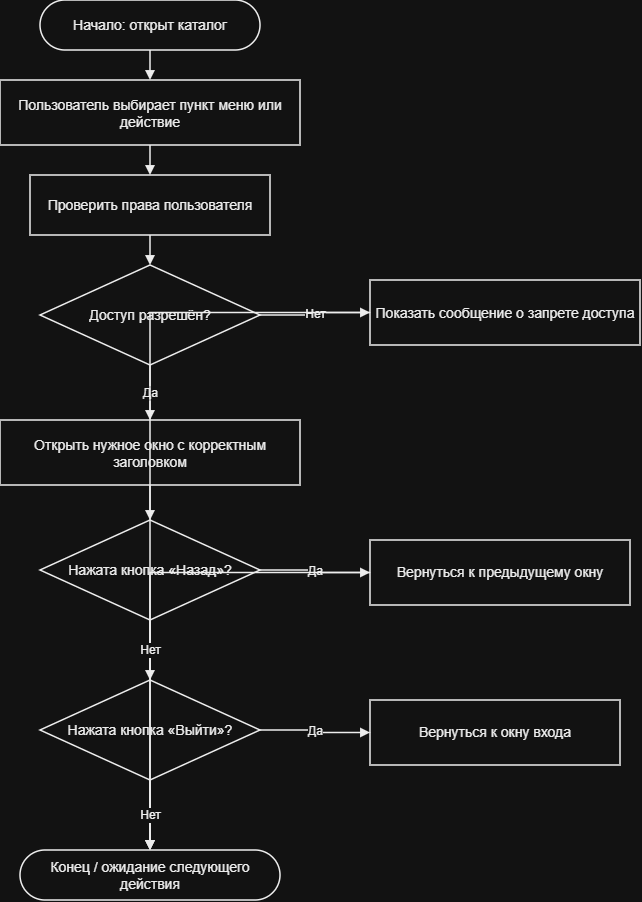

The diagram above was exported from draw.io. Its source (the exported page's mxGraphModel, read from the mxfile embedded in the PNG):
<mxGraphModel dx="776" dy="944" grid="1" gridSize="10" guides="1" tooltips="1" connect="1" arrows="1" fold="1" page="1" pageScale="1" pageWidth="1200" pageHeight="1900" math="0" shadow="0">
  <root>
    <mxCell id="0" />
    <mxCell id="1" parent="0" />
    <mxCell id="s" parent="1" style="whiteSpace=wrap;html=1;strokeColor=#000000;fillColor=#FFFFFF;fontColor=#000000;fontSize=14;strokeWidth=1.5;align=center;verticalAlign=middle;rounded=1;arcSize=50;" value="Начало: открыт каталог" vertex="1">
      <mxGeometry height="50" width="220" x="400" y="20" as="geometry" />
    </mxCell>
    <mxCell id="act" parent="1" style="whiteSpace=wrap;html=1;strokeColor=#000000;fillColor=#FFFFFF;fontColor=#000000;fontSize=14;strokeWidth=1.5;align=center;verticalAlign=middle;rounded=0;" value="Пользователь выбирает пункт меню или действие" vertex="1">
      <mxGeometry height="65" width="300" x="360" y="100" as="geometry" />
    </mxCell>
    <mxCell id="perm" parent="1" style="whiteSpace=wrap;html=1;strokeColor=#000000;fillColor=#FFFFFF;fontColor=#000000;fontSize=14;strokeWidth=1.5;align=center;verticalAlign=middle;rounded=0;" value="Проверить права пользователя" vertex="1">
      <mxGeometry height="60" width="240" x="390" y="195" as="geometry" />
    </mxCell>
    <mxCell id="d" parent="1" style="whiteSpace=wrap;html=1;strokeColor=#000000;fillColor=#FFFFFF;fontColor=#000000;fontSize=14;strokeWidth=1.5;align=center;verticalAlign=middle;rhombus;" value="Доступ разрешён?" vertex="1">
      <mxGeometry height="100" width="220" x="400" y="285" as="geometry" />
    </mxCell>
    <mxCell id="open" parent="1" style="whiteSpace=wrap;html=1;strokeColor=#000000;fillColor=#FFFFFF;fontColor=#000000;fontSize=14;strokeWidth=1.5;align=center;verticalAlign=middle;rounded=0;" value="Открыть нужное окно с корректным заголовком" vertex="1">
      <mxGeometry height="65" width="300" x="360" y="440" as="geometry" />
    </mxCell>
    <mxCell id="back" parent="1" style="whiteSpace=wrap;html=1;strokeColor=#000000;fillColor=#FFFFFF;fontColor=#000000;fontSize=14;strokeWidth=1.5;align=center;verticalAlign=middle;rhombus;" value="Нажата кнопка «Назад»?" vertex="1">
      <mxGeometry height="100" width="220" x="400" y="540" as="geometry" />
    </mxCell>
    <mxCell id="prev" parent="1" style="whiteSpace=wrap;html=1;strokeColor=#000000;fillColor=#FFFFFF;fontColor=#000000;fontSize=14;strokeWidth=1.5;align=center;verticalAlign=middle;rounded=0;" value="Вернуться к предыдущему окну" vertex="1">
      <mxGeometry height="65" width="260" x="730" y="560" as="geometry" />
    </mxCell>
    <mxCell id="logout" parent="1" style="whiteSpace=wrap;html=1;strokeColor=#000000;fillColor=#FFFFFF;fontColor=#000000;fontSize=14;strokeWidth=1.5;align=center;verticalAlign=middle;rhombus;" value="Нажата кнопка «Выйти»?" vertex="1">
      <mxGeometry height="100" width="220" x="400" y="700" as="geometry" />
    </mxCell>
    <mxCell id="login" parent="1" style="whiteSpace=wrap;html=1;strokeColor=#000000;fillColor=#FFFFFF;fontColor=#000000;fontSize=14;strokeWidth=1.5;align=center;verticalAlign=middle;rounded=0;" value="Вернуться к окну входа" vertex="1">
      <mxGeometry height="65" width="250" x="730" y="720" as="geometry" />
    </mxCell>
    <mxCell id="e" parent="1" style="whiteSpace=wrap;html=1;strokeColor=#000000;fillColor=#FFFFFF;fontColor=#000000;fontSize=14;strokeWidth=1.5;align=center;verticalAlign=middle;rounded=1;arcSize=50;" value="Конец / ожидание следующего действия" vertex="1">
      <mxGeometry height="50" width="260" x="380" y="870" as="geometry" />
    </mxCell>
    <mxCell id="deny" parent="1" style="whiteSpace=wrap;html=1;strokeColor=#000000;fillColor=#FFFFFF;fontColor=#000000;fontSize=14;strokeWidth=1.5;align=center;verticalAlign=middle;rounded=0;" value="Показать сообщение о запрете доступа" vertex="1">
      <mxGeometry height="65" width="270" x="730" y="300" as="geometry" />
    </mxCell>
    <mxCell id="e0" edge="1" parent="1" source="s" style="edgeStyle=orthogonalEdgeStyle;rounded=0;orthogonalLoop=1;jettySize=auto;html=1;strokeColor=#000000;strokeWidth=1.5;endArrow=block;endFill=1;fontColor=#000000;fontSize=12;labelBackgroundColor=#FFFFFF;" target="act" value="">
      <mxGeometry relative="1" as="geometry" />
    </mxCell>
    <mxCell id="e1" edge="1" parent="1" source="act" style="edgeStyle=orthogonalEdgeStyle;rounded=0;orthogonalLoop=1;jettySize=auto;html=1;strokeColor=#000000;strokeWidth=1.5;endArrow=block;endFill=1;fontColor=#000000;fontSize=12;labelBackgroundColor=#FFFFFF;" target="perm" value="">
      <mxGeometry relative="1" as="geometry" />
    </mxCell>
    <mxCell id="e2" edge="1" parent="1" source="perm" style="edgeStyle=orthogonalEdgeStyle;rounded=0;orthogonalLoop=1;jettySize=auto;html=1;strokeColor=#000000;strokeWidth=1.5;endArrow=block;endFill=1;fontColor=#000000;fontSize=12;labelBackgroundColor=#FFFFFF;" target="d" value="">
      <mxGeometry relative="1" as="geometry" />
    </mxCell>
    <mxCell id="e3" edge="1" parent="1" source="d" style="edgeStyle=orthogonalEdgeStyle;rounded=0;orthogonalLoop=1;jettySize=auto;html=1;strokeColor=#000000;strokeWidth=1.5;endArrow=block;endFill=1;fontColor=#000000;fontSize=12;labelBackgroundColor=#FFFFFF;" target="open" value="Да">
      <mxGeometry relative="1" as="geometry" />
    </mxCell>
    <mxCell id="e4" edge="1" parent="1" source="d" style="edgeStyle=orthogonalEdgeStyle;rounded=0;orthogonalLoop=1;jettySize=auto;html=1;strokeColor=#000000;strokeWidth=1.5;endArrow=block;endFill=1;fontColor=#000000;fontSize=12;labelBackgroundColor=#FFFFFF;" target="deny" value="Нет">
      <mxGeometry relative="1" as="geometry" />
    </mxCell>
    <mxCell id="e5" edge="1" parent="1" source="deny" style="edgeStyle=orthogonalEdgeStyle;rounded=0;orthogonalLoop=1;jettySize=auto;html=1;strokeColor=#000000;strokeWidth=1.5;endArrow=block;endFill=1;fontColor=#000000;fontSize=12;labelBackgroundColor=#FFFFFF;" target="e" value="">
      <mxGeometry relative="1" as="geometry" />
    </mxCell>
    <mxCell id="e6" edge="1" parent="1" source="open" style="edgeStyle=orthogonalEdgeStyle;rounded=0;orthogonalLoop=1;jettySize=auto;html=1;strokeColor=#000000;strokeWidth=1.5;endArrow=block;endFill=1;fontColor=#000000;fontSize=12;labelBackgroundColor=#FFFFFF;" target="back" value="">
      <mxGeometry relative="1" as="geometry" />
    </mxCell>
    <mxCell id="e7" edge="1" parent="1" source="back" style="edgeStyle=orthogonalEdgeStyle;rounded=0;orthogonalLoop=1;jettySize=auto;html=1;strokeColor=#000000;strokeWidth=1.5;endArrow=block;endFill=1;fontColor=#000000;fontSize=12;labelBackgroundColor=#FFFFFF;" target="prev" value="Да">
      <mxGeometry relative="1" as="geometry" />
    </mxCell>
    <mxCell id="e8" edge="1" parent="1" source="prev" style="edgeStyle=orthogonalEdgeStyle;rounded=0;orthogonalLoop=1;jettySize=auto;html=1;strokeColor=#000000;strokeWidth=1.5;endArrow=block;endFill=1;fontColor=#000000;fontSize=12;labelBackgroundColor=#FFFFFF;" target="e" value="">
      <mxGeometry relative="1" as="geometry" />
    </mxCell>
    <mxCell id="e9" edge="1" parent="1" source="back" style="edgeStyle=orthogonalEdgeStyle;rounded=0;orthogonalLoop=1;jettySize=auto;html=1;strokeColor=#000000;strokeWidth=1.5;endArrow=block;endFill=1;fontColor=#000000;fontSize=12;labelBackgroundColor=#FFFFFF;" target="logout" value="Нет">
      <mxGeometry relative="1" as="geometry" />
    </mxCell>
    <mxCell id="e10" edge="1" parent="1" source="logout" style="edgeStyle=orthogonalEdgeStyle;rounded=0;orthogonalLoop=1;jettySize=auto;html=1;strokeColor=#000000;strokeWidth=1.5;endArrow=block;endFill=1;fontColor=#000000;fontSize=12;labelBackgroundColor=#FFFFFF;" target="login" value="Да">
      <mxGeometry relative="1" as="geometry" />
    </mxCell>
    <mxCell id="e11" edge="1" parent="1" source="logout" style="edgeStyle=orthogonalEdgeStyle;rounded=0;orthogonalLoop=1;jettySize=auto;html=1;strokeColor=#000000;strokeWidth=1.5;endArrow=block;endFill=1;fontColor=#000000;fontSize=12;labelBackgroundColor=#FFFFFF;" target="e" value="Нет">
      <mxGeometry relative="1" as="geometry" />
    </mxCell>
  </root>
</mxGraphModel>